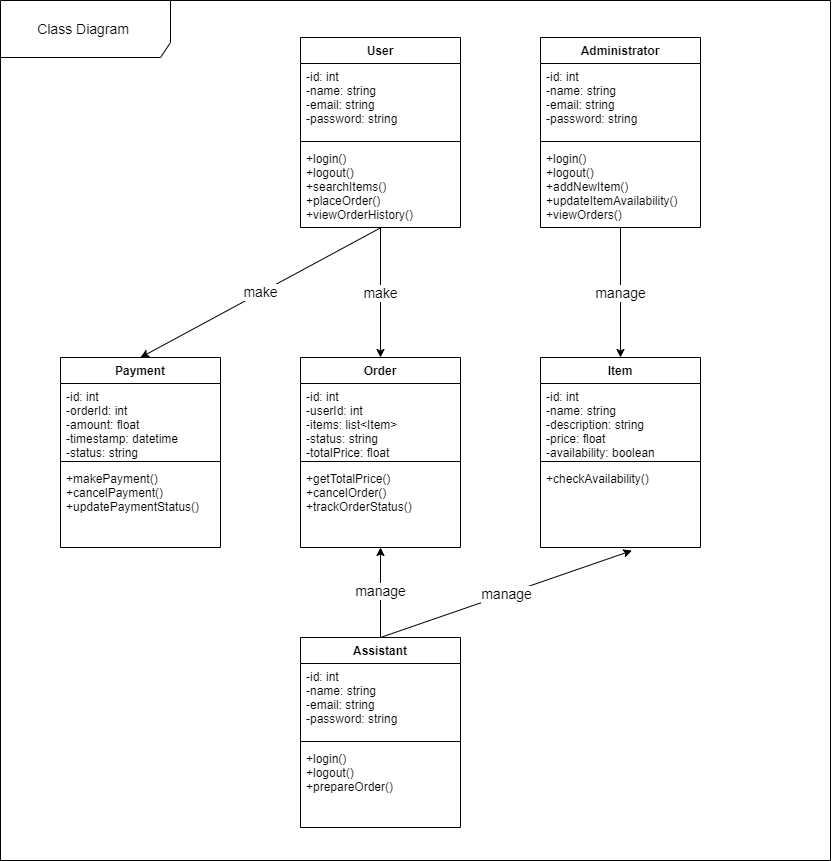

The diagram above was exported from draw.io. Its source (the exported page's mxGraphModel, read from the mxfile embedded in the PNG):
<mxGraphModel dx="1066" dy="4179" grid="1" gridSize="10" guides="1" tooltips="1" connect="1" arrows="1" fold="1" page="1" pageScale="1" pageWidth="4681" pageHeight="3300" math="0" shadow="0">
  <root>
    <mxCell id="0" />
    <mxCell id="1" parent="0" />
    <mxCell id="2" value="User" style="swimlane;fontStyle=1;align=center;verticalAlign=top;childLayout=stackLayout;horizontal=1;startSize=26;horizontalStack=0;resizeParent=1;resizeParentMax=0;resizeLast=0;collapsible=1;marginBottom=0;" parent="1" vertex="1">
      <mxGeometry x="630" y="-1123" width="160" height="190" as="geometry">
        <mxRectangle x="80" y="80" width="70" height="30" as="alternateBounds" />
      </mxGeometry>
    </mxCell>
    <mxCell id="3" value="-id: int&#10;  -name: string&#10;  -email: string&#10;  -password: string" style="text;strokeColor=none;fillColor=none;align=left;verticalAlign=top;spacingLeft=4;spacingRight=4;overflow=hidden;rotatable=0;points=[[0,0.5],[1,0.5]];portConstraint=eastwest;" parent="2" vertex="1">
      <mxGeometry y="26" width="160" height="74" as="geometry" />
    </mxCell>
    <mxCell id="4" value="" style="line;strokeWidth=1;fillColor=none;align=left;verticalAlign=middle;spacingTop=-1;spacingLeft=3;spacingRight=3;rotatable=0;labelPosition=right;points=[];portConstraint=eastwest;strokeColor=inherit;" parent="2" vertex="1">
      <mxGeometry y="100" width="160" height="8" as="geometry" />
    </mxCell>
    <mxCell id="5" value=" +login()&#10;  +logout()&#10;  +searchItems()&#10;  +placeOrder()&#10;  +viewOrderHistory()" style="text;strokeColor=none;fillColor=none;align=left;verticalAlign=top;spacingLeft=4;spacingRight=4;overflow=hidden;rotatable=0;points=[[0,0.5],[1,0.5]];portConstraint=eastwest;" parent="2" vertex="1">
      <mxGeometry y="108" width="160" height="82" as="geometry" />
    </mxCell>
    <mxCell id="61" value="manage" style="edgeStyle=none;html=1;entryX=0.5;entryY=0;entryDx=0;entryDy=0;fontSize=14;" parent="1" source="9" target="10" edge="1">
      <mxGeometry relative="1" as="geometry" />
    </mxCell>
    <mxCell id="6" value="Administrator" style="swimlane;fontStyle=1;align=center;verticalAlign=top;childLayout=stackLayout;horizontal=1;startSize=26;horizontalStack=0;resizeParent=1;resizeParentMax=0;resizeLast=0;collapsible=1;marginBottom=0;" parent="1" vertex="1">
      <mxGeometry x="870" y="-1123" width="160" height="190" as="geometry">
        <mxRectangle x="80" y="80" width="70" height="30" as="alternateBounds" />
      </mxGeometry>
    </mxCell>
    <mxCell id="7" value="-id: int&#10;  -name: string&#10;  -email: string&#10;  -password: string" style="text;strokeColor=none;fillColor=none;align=left;verticalAlign=top;spacingLeft=4;spacingRight=4;overflow=hidden;rotatable=0;points=[[0,0.5],[1,0.5]];portConstraint=eastwest;" parent="6" vertex="1">
      <mxGeometry y="26" width="160" height="74" as="geometry" />
    </mxCell>
    <mxCell id="8" value="" style="line;strokeWidth=1;fillColor=none;align=left;verticalAlign=middle;spacingTop=-1;spacingLeft=3;spacingRight=3;rotatable=0;labelPosition=right;points=[];portConstraint=eastwest;strokeColor=inherit;" parent="6" vertex="1">
      <mxGeometry y="100" width="160" height="8" as="geometry" />
    </mxCell>
    <mxCell id="9" value=" +login()&#10;  +logout()&#10;  +addNewItem()&#10;  +updateItemAvailability()&#10;  +viewOrders()" style="text;strokeColor=none;fillColor=none;align=left;verticalAlign=top;spacingLeft=4;spacingRight=4;overflow=hidden;rotatable=0;points=[[0,0.5],[1,0.5]];portConstraint=eastwest;" parent="6" vertex="1">
      <mxGeometry y="108" width="160" height="82" as="geometry" />
    </mxCell>
    <mxCell id="10" value="Item" style="swimlane;fontStyle=1;align=center;verticalAlign=top;childLayout=stackLayout;horizontal=1;startSize=26;horizontalStack=0;resizeParent=1;resizeParentMax=0;resizeLast=0;collapsible=1;marginBottom=0;" parent="1" vertex="1">
      <mxGeometry x="870" y="-803" width="160" height="190" as="geometry">
        <mxRectangle x="80" y="80" width="70" height="30" as="alternateBounds" />
      </mxGeometry>
    </mxCell>
    <mxCell id="11" value="-id: int&#10;  -name: string&#10;  -description: string&#10;  -price: float&#10;  -availability: boolean" style="text;strokeColor=none;fillColor=none;align=left;verticalAlign=top;spacingLeft=4;spacingRight=4;overflow=hidden;rotatable=0;points=[[0,0.5],[1,0.5]];portConstraint=eastwest;" parent="10" vertex="1">
      <mxGeometry y="26" width="160" height="74" as="geometry" />
    </mxCell>
    <mxCell id="12" value="" style="line;strokeWidth=1;fillColor=none;align=left;verticalAlign=middle;spacingTop=-1;spacingLeft=3;spacingRight=3;rotatable=0;labelPosition=right;points=[];portConstraint=eastwest;strokeColor=inherit;" parent="10" vertex="1">
      <mxGeometry y="100" width="160" height="8" as="geometry" />
    </mxCell>
    <mxCell id="13" value="  +checkAvailability()&#10;&#10;" style="text;strokeColor=none;fillColor=none;align=left;verticalAlign=top;spacingLeft=4;spacingRight=4;overflow=hidden;rotatable=0;points=[[0,0.5],[1,0.5]];portConstraint=eastwest;" parent="10" vertex="1">
      <mxGeometry y="108" width="160" height="82" as="geometry" />
    </mxCell>
    <mxCell id="59" value="&lt;font style=&quot;font-size: 14px;&quot;&gt;manage&lt;/font&gt;" style="edgeStyle=none;html=1;entryX=0.571;entryY=1.038;entryDx=0;entryDy=0;entryPerimeter=0;exitX=0.5;exitY=0;exitDx=0;exitDy=0;" parent="1" source="14" target="13" edge="1">
      <mxGeometry relative="1" as="geometry">
        <Array as="points" />
      </mxGeometry>
    </mxCell>
    <mxCell id="60" value="&lt;font style=&quot;font-size: 14px;&quot;&gt;manage&lt;/font&gt;" style="edgeStyle=none;html=1;" parent="1" source="14" target="21" edge="1">
      <mxGeometry relative="1" as="geometry" />
    </mxCell>
    <mxCell id="14" value="Assistant" style="swimlane;fontStyle=1;align=center;verticalAlign=top;childLayout=stackLayout;horizontal=1;startSize=26;horizontalStack=0;resizeParent=1;resizeParentMax=0;resizeLast=0;collapsible=1;marginBottom=0;" parent="1" vertex="1">
      <mxGeometry x="630" y="-523" width="160" height="190" as="geometry">
        <mxRectangle x="80" y="80" width="70" height="30" as="alternateBounds" />
      </mxGeometry>
    </mxCell>
    <mxCell id="15" value=" -id: int&#10;  -name: string&#10;  -email: string&#10;  -password: string" style="text;strokeColor=none;fillColor=none;align=left;verticalAlign=top;spacingLeft=4;spacingRight=4;overflow=hidden;rotatable=0;points=[[0,0.5],[1,0.5]];portConstraint=eastwest;" parent="14" vertex="1">
      <mxGeometry y="26" width="160" height="74" as="geometry" />
    </mxCell>
    <mxCell id="16" value="" style="line;strokeWidth=1;fillColor=none;align=left;verticalAlign=middle;spacingTop=-1;spacingLeft=3;spacingRight=3;rotatable=0;labelPosition=right;points=[];portConstraint=eastwest;strokeColor=inherit;" parent="14" vertex="1">
      <mxGeometry y="100" width="160" height="8" as="geometry" />
    </mxCell>
    <mxCell id="17" value=" +login()&#10;  +logout()&#10;  +prepareOrder()" style="text;strokeColor=none;fillColor=none;align=left;verticalAlign=top;spacingLeft=4;spacingRight=4;overflow=hidden;rotatable=0;points=[[0,0.5],[1,0.5]];portConstraint=eastwest;" parent="14" vertex="1">
      <mxGeometry y="108" width="160" height="82" as="geometry" />
    </mxCell>
    <mxCell id="18" value="Order" style="swimlane;fontStyle=1;align=center;verticalAlign=top;childLayout=stackLayout;horizontal=1;startSize=26;horizontalStack=0;resizeParent=1;resizeParentMax=0;resizeLast=0;collapsible=1;marginBottom=0;" parent="1" vertex="1">
      <mxGeometry x="630" y="-803" width="160" height="190" as="geometry">
        <mxRectangle x="80" y="80" width="70" height="30" as="alternateBounds" />
      </mxGeometry>
    </mxCell>
    <mxCell id="19" value="-id: int&#10;  -userId: int&#10;  -items: list&lt;Item&gt;&#10;  -status: string&#10;  -totalPrice: float" style="text;strokeColor=none;fillColor=none;align=left;verticalAlign=top;spacingLeft=4;spacingRight=4;overflow=hidden;rotatable=0;points=[[0,0.5],[1,0.5]];portConstraint=eastwest;" parent="18" vertex="1">
      <mxGeometry y="26" width="160" height="74" as="geometry" />
    </mxCell>
    <mxCell id="20" value="" style="line;strokeWidth=1;fillColor=none;align=left;verticalAlign=middle;spacingTop=-1;spacingLeft=3;spacingRight=3;rotatable=0;labelPosition=right;points=[];portConstraint=eastwest;strokeColor=inherit;" parent="18" vertex="1">
      <mxGeometry y="100" width="160" height="8" as="geometry" />
    </mxCell>
    <mxCell id="21" value="+getTotalPrice()&#10;  +cancelOrder()&#10;  +trackOrderStatus()" style="text;strokeColor=none;fillColor=none;align=left;verticalAlign=top;spacingLeft=4;spacingRight=4;overflow=hidden;rotatable=0;points=[[0,0.5],[1,0.5]];portConstraint=eastwest;" parent="18" vertex="1">
      <mxGeometry y="108" width="160" height="82" as="geometry" />
    </mxCell>
    <mxCell id="22" value="Payment" style="swimlane;fontStyle=1;align=center;verticalAlign=top;childLayout=stackLayout;horizontal=1;startSize=26;horizontalStack=0;resizeParent=1;resizeParentMax=0;resizeLast=0;collapsible=1;marginBottom=0;" parent="1" vertex="1">
      <mxGeometry x="390" y="-803" width="160" height="190" as="geometry">
        <mxRectangle x="80" y="80" width="70" height="30" as="alternateBounds" />
      </mxGeometry>
    </mxCell>
    <mxCell id="23" value=" -id: int&#10;  -orderId: int&#10;  -amount: float&#10;  -timestamp: datetime&#10;  -status: string" style="text;strokeColor=none;fillColor=none;align=left;verticalAlign=top;spacingLeft=4;spacingRight=4;overflow=hidden;rotatable=0;points=[[0,0.5],[1,0.5]];portConstraint=eastwest;" parent="22" vertex="1">
      <mxGeometry y="26" width="160" height="74" as="geometry" />
    </mxCell>
    <mxCell id="24" value="" style="line;strokeWidth=1;fillColor=none;align=left;verticalAlign=middle;spacingTop=-1;spacingLeft=3;spacingRight=3;rotatable=0;labelPosition=right;points=[];portConstraint=eastwest;strokeColor=inherit;" parent="22" vertex="1">
      <mxGeometry y="100" width="160" height="8" as="geometry" />
    </mxCell>
    <mxCell id="25" value=" +makePayment()&#10;  +cancelPayment()&#10;  +updatePaymentStatus()" style="text;strokeColor=none;fillColor=none;align=left;verticalAlign=top;spacingLeft=4;spacingRight=4;overflow=hidden;rotatable=0;points=[[0,0.5],[1,0.5]];portConstraint=eastwest;" parent="22" vertex="1">
      <mxGeometry y="108" width="160" height="82" as="geometry" />
    </mxCell>
    <mxCell id="47" value="&lt;font style=&quot;font-size: 14px;&quot;&gt;make&lt;/font&gt;" style="edgeStyle=none;html=1;entryX=0.5;entryY=0;entryDx=0;entryDy=0;" parent="1" target="18" edge="1">
      <mxGeometry relative="1" as="geometry">
        <mxPoint x="710" y="-933" as="sourcePoint" />
      </mxGeometry>
    </mxCell>
    <mxCell id="52" value="&lt;font style=&quot;font-size: 14px;&quot;&gt;make&lt;/font&gt;" style="edgeStyle=none;html=1;entryX=0.5;entryY=0;entryDx=0;entryDy=0;exitX=0.507;exitY=0.997;exitDx=0;exitDy=0;exitPerimeter=0;" parent="1" source="5" target="22" edge="1">
      <mxGeometry relative="1" as="geometry">
        <mxPoint x="710" y="-930" as="sourcePoint" />
        <mxPoint x="420" y="-713" as="targetPoint" />
      </mxGeometry>
    </mxCell>
    <mxCell id="62" value="Class Diagram&amp;nbsp;" style="shape=umlFrame;whiteSpace=wrap;html=1;fontSize=14;width=170;height=57;" parent="1" vertex="1">
      <mxGeometry x="330" y="-1160" width="830" height="860" as="geometry" />
    </mxCell>
  </root>
</mxGraphModel>